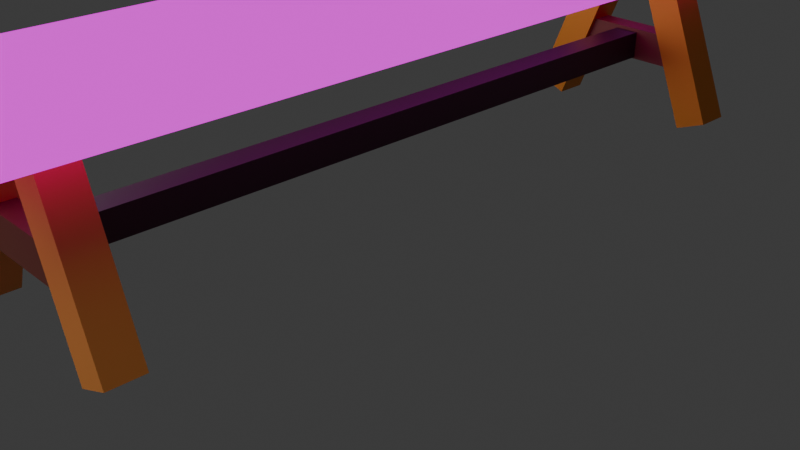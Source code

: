 # Source: LONG_CHAIR.blend  (saved by Blender 5.1.29; exported with 4.5.12 LTS)
import bpy
from mathutils import Matrix  # noqa: F401  (used for matrix-valued properties, if any)

bpy.ops.wm.read_factory_settings(use_empty=True)
scene = bpy.context.scene
scene.name = 'Scene'

# ---- collections
col_collection = bpy.data.collections.new('Collection'); scene.collection.children.link(col_collection)

# ---- images (referenced by path relative to the original .blend; pixels are not part of the script)
import os
ASSET_DIR = os.environ.get("B2B_ASSET_DIR", "")  # directory of the original .blend (textures are referenced by path, not embedded)
HERE = os.path.dirname(os.path.abspath(__file__))  # packed textures are extracted next to this script under _unpacked/

def load_image(name, relpath, width, height, colorspace="sRGB"):
    """Load a texture the original file referenced (path relative to the .blend, or extracted next to this script)."""
    p = next((c for c in (os.path.join(HERE, relpath), os.path.join(ASSET_DIR, relpath)) if relpath and os.path.exists(c)), "")
    if p:
        img = bpy.data.images.load(p, check_existing=True)
        img.name = name
    else:  # same state as the original file: an image datablock whose file is absent (Cycles renders it pink)
        img = bpy.data.images.new(name, width, height)
        img.source = "FILE"
        img.filepath = "//" + (relpath or name)
    img.colorspace_settings.name = colorspace
    return img
img_5a3f700b66ca3c2d2395d97789098a19_jpg = load_image('5a3f700b66ca3c2d2395d97789098a19.jpg', '5a3f700b66ca3c2d2395d97789098a19.jpg', 1024, 1024, 'sRGB')

# ---- materials (node trees are filled in below, after node groups)
mat_material = bpy.data.materials.new('Material')
mat_material.alpha_threshold = 0.0
mat_material.use_backface_culling_lightprobe_volume = False
mat_material.roughness = 0.5
mat_material.line_color = (0.0, 0.0, 0.0, 1.0)
mat_material_001 = bpy.data.materials.new('Material.001')
mat_material_003 = bpy.data.materials.new('Material.003')
mat_material_006 = bpy.data.materials.new('Material.006')
mat_material_008 = bpy.data.materials.new('Material.008')
mat_material_005 = bpy.data.materials.new('Material.005')
mat_material_004 = bpy.data.materials.new('Material.004')
mat_material_007 = bpy.data.materials.new('Material.007')
mat_material_009 = bpy.data.materials.new('Material.009')

# ---- material node trees
mat_material.use_nodes = True; mat_material.node_tree.nodes.clear()
_N = mat_material.node_tree.nodes; _L = mat_material.node_tree.links
n0 = _N.new('ShaderNodeOutputMaterial'); n0.name = 'Material Output'; n0.location = (668, 430)
n1 = _N.new('ShaderNodeTexEnvironment'); n1.name = 'Environment Texture'; n1.location = (232, 469)
n1.image = img_5a3f700b66ca3c2d2395d97789098a19_jpg
n1.projection = 'MIRROR_BALL'
_L.new(n1.outputs[0], n0.inputs[0])
n0.is_active_output = True
mat_material_001.use_nodes = True; mat_material_001.node_tree.nodes.clear()
_N = mat_material_001.node_tree.nodes; _L = mat_material_001.node_tree.links
n0 = _N.new('ShaderNodeBsdfPrincipled'); n0.name = 'Principled BSDF'; n0.location = (-200, 100)
n0.inputs[0].default_value = (0.2105, 0.8, 0.0, 1.0)
n1 = _N.new('ShaderNodeOutputMaterial'); n1.name = 'Material Output'; n1.location = (200, 100)
_L.new(n0.outputs[0], n1.inputs[0])
n1.is_active_output = True
mat_material_003.use_nodes = True; mat_material_003.node_tree.nodes.clear()
_N = mat_material_003.node_tree.nodes; _L = mat_material_003.node_tree.links
n0 = _N.new('ShaderNodeBsdfPrincipled'); n0.name = 'Principled BSDF'; n0.location = (-200, 100)
n0.inputs[0].default_value = (0.7991, 0.3005, 0.05951, 1.0)
n1 = _N.new('ShaderNodeOutputMaterial'); n1.name = 'Material Output'; n1.location = (200, 100)
_L.new(n0.outputs[0], n1.inputs[0])
n1.is_active_output = True
mat_material_006.use_nodes = True; mat_material_006.node_tree.nodes.clear()
_N = mat_material_006.node_tree.nodes; _L = mat_material_006.node_tree.links
n0 = _N.new('ShaderNodeBsdfPrincipled'); n0.name = 'Principled BSDF'; n0.location = (-200, 100)
n0.inputs[0].default_value = (0.7991, 0.3005, 0.05951, 1.0)
n1 = _N.new('ShaderNodeOutputMaterial'); n1.name = 'Material Output'; n1.location = (200, 100)
_L.new(n0.outputs[0], n1.inputs[0])
n1.is_active_output = True
mat_material_008.use_nodes = True; mat_material_008.node_tree.nodes.clear()
_N = mat_material_008.node_tree.nodes; _L = mat_material_008.node_tree.links
n0 = _N.new('ShaderNodeBsdfPrincipled'); n0.name = 'Principled BSDF'; n0.location = (-200, 100)
n0.inputs[0].default_value = (0.1559, 0.04667, 0.02519, 1.0)
n1 = _N.new('ShaderNodeOutputMaterial'); n1.name = 'Material Output'; n1.location = (200, 100)
_L.new(n0.outputs[0], n1.inputs[0])
n1.is_active_output = True
mat_material_005.use_nodes = True; mat_material_005.node_tree.nodes.clear()
_N = mat_material_005.node_tree.nodes; _L = mat_material_005.node_tree.links
n0 = _N.new('ShaderNodeBsdfPrincipled'); n0.name = 'Principled BSDF'; n0.location = (-200, 100)
n0.inputs[0].default_value = (0.7991, 0.3005, 0.05951, 1.0)
n0.inputs[1].default_value = 0.9591
n1 = _N.new('ShaderNodeOutputMaterial'); n1.name = 'Material Output'; n1.location = (200, 100)
_L.new(n0.outputs[0], n1.inputs[0])
n1.is_active_output = True
mat_material_004.use_nodes = True; mat_material_004.node_tree.nodes.clear()
_N = mat_material_004.node_tree.nodes; _L = mat_material_004.node_tree.links
n0 = _N.new('ShaderNodeBsdfPrincipled'); n0.name = 'Principled BSDF'; n0.location = (-187, 100)
n0.inputs[0].default_value = (0.7991, 0.3005, 0.05951, 1.0)
n0.inputs[1].default_value = 0.9591
n0.inputs[2].default_value = 0.5091
n1 = _N.new('ShaderNodeOutputMaterial'); n1.name = 'Material Output'; n1.location = (364, 34)
_L.new(n0.outputs[0], n1.inputs[0])
n1.is_active_output = True
mat_material_007.use_nodes = True; mat_material_007.node_tree.nodes.clear()
_N = mat_material_007.node_tree.nodes; _L = mat_material_007.node_tree.links
n0 = _N.new('ShaderNodeBsdfPrincipled'); n0.name = 'Principled BSDF'; n0.location = (-200, 100)
n0.inputs[0].default_value = (0.1559, 0.04667, 0.02519, 1.0)
n1 = _N.new('ShaderNodeOutputMaterial'); n1.name = 'Material Output'; n1.location = (200, 100)
_L.new(n0.outputs[0], n1.inputs[0])
n1.is_active_output = True
mat_material_009.use_nodes = True; mat_material_009.node_tree.nodes.clear()
_N = mat_material_009.node_tree.nodes; _L = mat_material_009.node_tree.links
n0 = _N.new('ShaderNodeBsdfPrincipled'); n0.name = 'Principled BSDF'; n0.location = (-200, 100)
n0.inputs[0].default_value = (0.02956, 0.016, 0.01521, 1.0)
n1 = _N.new('ShaderNodeOutputMaterial'); n1.name = 'Material Output'; n1.location = (200, 100)
_L.new(n0.outputs[0], n1.inputs[0])
n1.is_active_output = True

# ---- world
world_world = bpy.data.worlds.new('World'); scene.world = world_world
world_world.use_nodes = True; world_world.node_tree.nodes.clear()
_N = world_world.node_tree.nodes; _L = world_world.node_tree.links
n0 = _N.new('ShaderNodeOutputWorld'); n0.name = 'World Output'; n0.location = (200, 100)
n1 = _N.new('ShaderNodeBackground'); n1.name = 'Background'; n1.location = (-200, 100)
n1.inputs[0].default_value = (0.05088, 0.05088, 0.05088, 1.0)
_L.new(n1.outputs[0], n0.inputs[0])
n0.is_active_output = True
world_world.color = (0.05088, 0.05088, 0.05088)
world_world.sun_shadow_jitter_overblur = 0.0

# ---- cameras
cam_camera = bpy.data.cameras.new('Camera')
cam_camera.clip_end = 100.0
cam_camera.ortho_scale = 7.314

# ---- lights
light_light = bpy.data.lights.new('Light', 'POINT')
light_light.energy = 5143.0
light_light.shadow_soft_size = 8.752

# ---- meshes
me_cube = bpy.data.meshes.new('Cube')
me_cube.from_pydata([(1.0, 1.0, 1.0), (1.0, 1.0, -1.0), (1.0, -1.0, 1.0), (1.0, -1.0, -1.0), (-1.0, 1.0, 1.0), (-1.0, 1.0, -1.0), (-1.0, -1.0, 1.0), (-1.0, -1.0, -1.0)], [], [(0, 4, 6, 2), (3, 2, 6, 7), (7, 6, 4, 5), (5, 1, 3, 7), (1, 0, 2, 3), (5, 4, 0, 1)])
_uv = me_cube.uv_layers.new(name='UVMap')
_uv.uv.foreach_set('vector', [0.625, 0.5, 0.875, 0.5, 0.875, 0.75, 0.625, 0.75, 0.375, 0.75, 0.625, 0.75, 0.625, 1.0, 0.375, 1.0, 0.375, 0.0, 0.625, 0.0, 0.625, 0.25, 0.375, 0.25, 0.125, 0.5, 0.375, 0.5, 0.375, 0.75, 0.125, 0.75, 0.375, 0.5, 0.625, 0.5, 0.625, 0.75, 0.375, 0.75, 0.375, 0.25, 0.625, 0.25, 0.625, 0.5, 0.375, 0.5])
me_cube.materials.append(mat_material)
me_cube.materials.append(mat_material_001)
me_cube.use_mirror_vertex_groups = False
me_cube.update()
me_cube_001 = bpy.data.meshes.new('Cube.001')
me_cube_001.from_pydata([(-1.0, -1.0, -1.0), (-1.0, -1.0, 1.0), (-1.0, 1.0, -1.0), (-1.0, 1.0, 1.0), (1.0, -1.0, -1.0), (1.0, -1.0, 1.0), (1.0, 1.0, -1.0), (1.0, 1.0, 1.0)], [], [(0, 1, 3, 2), (2, 3, 7, 6), (6, 7, 5, 4), (4, 5, 1, 0), (2, 6, 4, 0), (7, 3, 1, 5)])
_uv = me_cube_001.uv_layers.new(name='UVMap')
_uv.uv.foreach_set('vector', [0.375, 0.0, 0.625, 0.0, 0.625, 0.25, 0.375, 0.25, 0.375, 0.25, 0.625, 0.25, 0.625, 0.5, 0.375, 0.5, 0.375, 0.5, 0.625, 0.5, 0.625, 0.75, 0.375, 0.75, 0.375, 0.75, 0.625, 0.75, 0.625, 1.0, 0.375, 1.0, 0.125, 0.5, 0.375, 0.5, 0.375, 0.75, 0.125, 0.75, 0.625, 0.5, 0.875, 0.5, 0.875, 0.75, 0.625, 0.75])
me_cube_001.materials.append(mat_material_003)
me_cube_001.update()
me_cube_002 = bpy.data.meshes.new('Cube.002')
me_cube_002.from_pydata([(-1.0, -1.0, -1.0), (-1.0, -1.0, 1.0), (-1.0, 1.0, -1.0), (-1.0, 1.0, 1.0), (1.0, -1.0, -1.0), (1.0, -1.0, 1.0), (1.0, 1.0, -1.0), (1.0, 1.0, 1.0)], [], [(0, 1, 3, 2), (2, 3, 7, 6), (6, 7, 5, 4), (4, 5, 1, 0), (2, 6, 4, 0), (7, 3, 1, 5)])
_uv = me_cube_002.uv_layers.new(name='UVMap')
_uv.uv.foreach_set('vector', [0.375, 0.0, 0.625, 0.0, 0.625, 0.25, 0.375, 0.25, 0.375, 0.25, 0.625, 0.25, 0.625, 0.5, 0.375, 0.5, 0.375, 0.5, 0.625, 0.5, 0.625, 0.75, 0.375, 0.75, 0.375, 0.75, 0.625, 0.75, 0.625, 1.0, 0.375, 1.0, 0.125, 0.5, 0.375, 0.5, 0.375, 0.75, 0.125, 0.75, 0.625, 0.5, 0.875, 0.5, 0.875, 0.75, 0.625, 0.75])
me_cube_002.materials.append(mat_material_006)
me_cube_002.update()
me_cube_003 = bpy.data.meshes.new('Cube.003')
me_cube_003.from_pydata([(-1.0, -1.0, -1.0), (-1.0, -1.0, 1.0), (-1.0, 1.0, -1.0), (-1.0, 1.0, 1.0), (1.0, -1.0, -1.0), (1.0, -1.0, 1.0), (1.0, 1.0, -1.0), (1.0, 1.0, 1.0)], [], [(0, 1, 3, 2), (2, 3, 7, 6), (6, 7, 5, 4), (4, 5, 1, 0), (2, 6, 4, 0), (7, 3, 1, 5)])
_uv = me_cube_003.uv_layers.new(name='UVMap')
_uv.uv.foreach_set('vector', [0.375, 0.0, 0.625, 0.0, 0.625, 0.25, 0.375, 0.25, 0.375, 0.25, 0.625, 0.25, 0.625, 0.5, 0.375, 0.5, 0.375, 0.5, 0.625, 0.5, 0.625, 0.75, 0.375, 0.75, 0.375, 0.75, 0.625, 0.75, 0.625, 1.0, 0.375, 1.0, 0.125, 0.5, 0.375, 0.5, 0.375, 0.75, 0.125, 0.75, 0.625, 0.5, 0.875, 0.5, 0.875, 0.75, 0.625, 0.75])
me_cube_003.materials.append(mat_material_008)
me_cube_003.update()
me_cube_007 = bpy.data.meshes.new('Cube.007')
me_cube_007.from_pydata([(-1.0, -1.0, -1.0), (-1.0, -1.0, 1.0), (-1.0, 1.0, -1.0), (-1.0, 1.0, 1.0), (1.0, -1.0, -1.0), (1.0, -1.0, 1.0), (1.0, 1.0, -1.0), (1.0, 1.0, 1.0)], [], [(0, 1, 3, 2), (2, 3, 7, 6), (6, 7, 5, 4), (4, 5, 1, 0), (2, 6, 4, 0), (7, 3, 1, 5)])
_uv = me_cube_007.uv_layers.new(name='UVMap')
_uv.uv.foreach_set('vector', [0.375, 0.0, 0.625, 0.0, 0.625, 0.25, 0.375, 0.25, 0.375, 0.25, 0.625, 0.25, 0.625, 0.5, 0.375, 0.5, 0.375, 0.5, 0.625, 0.5, 0.625, 0.75, 0.375, 0.75, 0.375, 0.75, 0.625, 0.75, 0.625, 1.0, 0.375, 1.0, 0.125, 0.5, 0.375, 0.5, 0.375, 0.75, 0.125, 0.75, 0.625, 0.5, 0.875, 0.5, 0.875, 0.75, 0.625, 0.75])
me_cube_007.materials.append(mat_material_005)
me_cube_007.update()
me_cube_008 = bpy.data.meshes.new('Cube.008')
me_cube_008.from_pydata([(-1.0, -1.0, -1.0), (-1.0, -1.0, 1.0), (-1.0, 1.0, -1.0), (-1.0, 1.0, 1.0), (1.0, -1.0, -1.0), (1.0, -1.0, 1.0), (1.0, 1.0, -1.0), (1.0, 1.0, 1.0)], [], [(0, 1, 3, 2), (2, 3, 7, 6), (6, 7, 5, 4), (4, 5, 1, 0), (2, 6, 4, 0), (7, 3, 1, 5)])
_uv = me_cube_008.uv_layers.new(name='UVMap')
_uv.uv.foreach_set('vector', [0.375, 0.0, 0.625, 0.0, 0.625, 0.25, 0.375, 0.25, 0.375, 0.25, 0.625, 0.25, 0.625, 0.5, 0.375, 0.5, 0.375, 0.5, 0.625, 0.5, 0.625, 0.75, 0.375, 0.75, 0.375, 0.75, 0.625, 0.75, 0.625, 1.0, 0.375, 1.0, 0.125, 0.5, 0.375, 0.5, 0.375, 0.75, 0.125, 0.75, 0.625, 0.5, 0.875, 0.5, 0.875, 0.75, 0.625, 0.75])
me_cube_008.materials.append(mat_material_004)
me_cube_008.update()
me_cube_009 = bpy.data.meshes.new('Cube.009')
me_cube_009.from_pydata([(-1.0, -1.0, -1.0), (-1.0, -1.0, 1.0), (-1.0, 1.0, -1.0), (-1.0, 1.0, 1.0), (1.0, -1.0, -1.0), (1.0, -1.0, 1.0), (1.0, 1.0, -1.0), (1.0, 1.0, 1.0)], [], [(0, 1, 3, 2), (2, 3, 7, 6), (6, 7, 5, 4), (4, 5, 1, 0), (2, 6, 4, 0), (7, 3, 1, 5)])
_uv = me_cube_009.uv_layers.new(name='UVMap')
_uv.uv.foreach_set('vector', [0.375, 0.0, 0.625, 0.0, 0.625, 0.25, 0.375, 0.25, 0.375, 0.25, 0.625, 0.25, 0.625, 0.5, 0.375, 0.5, 0.375, 0.5, 0.625, 0.5, 0.625, 0.75, 0.375, 0.75, 0.375, 0.75, 0.625, 0.75, 0.625, 1.0, 0.375, 1.0, 0.125, 0.5, 0.375, 0.5, 0.375, 0.75, 0.125, 0.75, 0.625, 0.5, 0.875, 0.5, 0.875, 0.75, 0.625, 0.75])
me_cube_009.materials.append(mat_material_007)
me_cube_009.update()
me_cube_010 = bpy.data.meshes.new('Cube.010')
me_cube_010.from_pydata([(-1.0, -1.0, -1.0), (-1.0, -1.0, 1.0), (-1.0, 1.0, -1.0), (-1.0, 1.0, 1.0), (1.0, -1.0, -1.0), (1.0, -1.0, 1.0), (1.0, 1.0, -1.0), (1.0, 1.0, 1.0)], [], [(0, 1, 3, 2), (2, 3, 7, 6), (6, 7, 5, 4), (4, 5, 1, 0), (2, 6, 4, 0), (7, 3, 1, 5)])
_uv = me_cube_010.uv_layers.new(name='UVMap')
_uv.uv.foreach_set('vector', [0.375, 0.0, 0.625, 0.0, 0.625, 0.25, 0.375, 0.25, 0.375, 0.25, 0.625, 0.25, 0.625, 0.5, 0.375, 0.5, 0.375, 0.5, 0.625, 0.5, 0.625, 0.75, 0.375, 0.75, 0.375, 0.75, 0.625, 0.75, 0.625, 1.0, 0.375, 1.0, 0.125, 0.5, 0.375, 0.5, 0.375, 0.75, 0.125, 0.75, 0.625, 0.5, 0.875, 0.5, 0.875, 0.75, 0.625, 0.75])
me_cube_010.materials.append(mat_material_009)
me_cube_010.update()

# ---- objects
ob_cube = bpy.data.objects.new('Cube', me_cube)
ob_light = bpy.data.objects.new('Light', light_light)
ob_camera = bpy.data.objects.new('Camera', cam_camera)
ob_cube_001 = bpy.data.objects.new('Cube.001', me_cube_001)
ob_cube_002 = bpy.data.objects.new('Cube.002', me_cube_002)
ob_cube_003 = bpy.data.objects.new('Cube.003', me_cube_003)
ob_cube_007 = bpy.data.objects.new('Cube.007', me_cube_007)
ob_cube_008 = bpy.data.objects.new('Cube.008', me_cube_008)
ob_cube_009 = bpy.data.objects.new('Cube.009', me_cube_009)
ob_cube_010 = bpy.data.objects.new('Cube.010', me_cube_010)

# ---- transforms, parenting, visibility, modifiers, constraints
ob_cube.location = (0.0, 0.0, 2.242)
ob_cube.scale = (1.0, 4.863, 0.1646)
ob_cube.lock_rotations_4d = False
ob_cube.empty_display_type = 'ARROWS'
ob_cube.lineart.crease_threshold = 0.0
ob_light.location = (-3.04, -5.582, 6.806)
ob_light.rotation_euler = (0.6503, 0.05522, 1.866)
ob_light.lock_rotations_4d = False
ob_light.empty_display_type = 'ARROWS'
ob_light.color = (0.0, 0.0, 0.0, 0.0)
ob_light.lineart.crease_threshold = 0.0
ob_camera.location = (7.359, -6.926, 4.958)
ob_camera.rotation_euler = (1.109, 0.0, 0.8149)
ob_camera.lock_rotations_4d = False
ob_camera.empty_display_type = 'ARROWS'
ob_camera.color = (0.0, 0.0, 0.0, 0.0)
ob_camera.display_type = 'WIRE'
ob_camera.lineart.crease_threshold = 0.0
ob_cube_001.location = (0.6524, -3.804, 1.256)
ob_cube_001.rotation_euler = (0.0, -0.3788, 0.0)
ob_cube_001.scale = (0.1821, 0.1849, 1.0)
ob_cube_002.location = (-0.6517, -3.801, 1.256)
ob_cube_002.rotation_euler = (0.0, 0.3788, 0.0)
ob_cube_002.scale = (-0.1821, 0.1849, 1.0)
ob_cube_003.location = (0.0, -3.812, 1.09)
ob_cube_003.rotation_euler = (-0.0, 1.571, -0.0)
ob_cube_003.scale = (0.178, 0.1182, 0.7017)
ob_cube_007.location = (0.6267, 3.807, 1.239)
ob_cube_007.rotation_euler = (0.0, -0.3788, 0.0)
ob_cube_007.scale = (0.1821, 0.1849, 1.0)
ob_cube_008.location = (-0.6774, 3.809, 1.239)
ob_cube_008.rotation_euler = (0.0, 0.3788, 0.0)
ob_cube_008.scale = (-0.1821, 0.1849, 1.0)
ob_cube_009.location = (-0.02577, 3.798, 1.073)
ob_cube_009.rotation_euler = (-0.0, 1.571, -0.0)
ob_cube_009.scale = (0.178, 0.1182, 0.7017)
ob_cube_010.location = (-0.02294, 0.001338, 1.064)
ob_cube_010.scale = (0.1382, 3.85, 0.1493)

# ---- collection membership
col_collection.objects.link(ob_cube)
col_collection.objects.link(ob_light)
col_collection.objects.link(ob_camera)
col_collection.objects.link(ob_cube_001)
col_collection.objects.link(ob_cube_002)
col_collection.objects.link(ob_cube_003)
col_collection.objects.link(ob_cube_007)
col_collection.objects.link(ob_cube_008)
col_collection.objects.link(ob_cube_009)
col_collection.objects.link(ob_cube_010)

# ---- scene / render settings (as saved in the file)
scene.camera = ob_camera
scene.frame_start = 1; scene.frame_end = 250; scene.frame_set(19)
scene.render.engine = 'BLENDER_EEVEE_NEXT'
scene.render.bake_bias = 0.0
scene.render.bake_samples = 0
bpy.context.view_layer.update()
